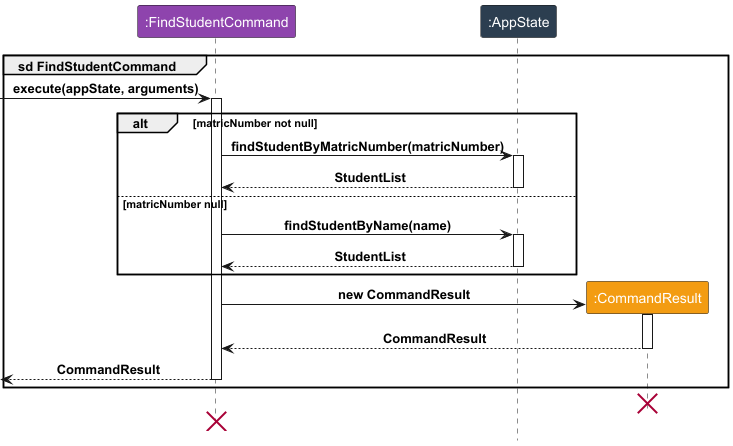

The diagram above was rendered by PlantUML. Its source (embedded in the PNG):
@startuml
!include Style.puml
group sd FindStudentCommand
participant ":FindStudentCommand" as C LOGIC_COLOR_3
participant ":AppState" as A LOGIC_COLOR_2
participant ":CommandResult" as R LOGIC_COLOR_8

[-> C : execute(appState, arguments)
activate C

alt matricNumber not null
C -> A : findStudentByMatricNumber(matricNumber)
activate A
C <-- A : StudentList
deactivate A
else matricNumber null
C -> A : findStudentByName(name)
activate A
C <-- A : StudentList
deactivate A
end

deactivate A
create R
C -> R : new CommandResult
activate R
C <-- R : CommandResult
deactivate R

[<-- C : CommandResult
deactivate C
end
destroy R
destroy C
@enduml